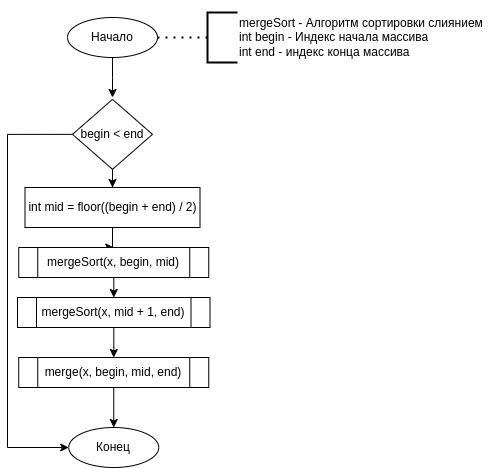

The diagram above was exported from draw.io. Its source (the exported page's mxGraphModel, read from the mxfile embedded in the PNG):
<mxGraphModel dx="1434" dy="786" grid="1" gridSize="10" guides="1" tooltips="1" connect="1" arrows="1" fold="1" page="1" pageScale="1" pageWidth="1442" pageHeight="2039" math="0" shadow="0">
  <root>
    <mxCell id="0" />
    <mxCell id="1" parent="0" />
    <mxCell id="68R4nLjjVA1h6PnTzwSC-1" value="" style="edgeStyle=orthogonalEdgeStyle;rounded=0;orthogonalLoop=1;jettySize=auto;html=1;" edge="1" parent="1" source="68R4nLjjVA1h6PnTzwSC-2">
      <mxGeometry relative="1" as="geometry">
        <mxPoint x="235" y="210" as="targetPoint" />
      </mxGeometry>
    </mxCell>
    <mxCell id="68R4nLjjVA1h6PnTzwSC-2" value="Начало" style="ellipse;whiteSpace=wrap;html=1;" vertex="1" parent="1">
      <mxGeometry x="190" y="130" width="90" height="40" as="geometry" />
    </mxCell>
    <mxCell id="68R4nLjjVA1h6PnTzwSC-3" value="" style="endArrow=none;dashed=1;html=1;dashPattern=1 3;strokeWidth=2;rounded=0;exitX=1;exitY=0.5;exitDx=0;exitDy=0;" edge="1" parent="1" source="68R4nLjjVA1h6PnTzwSC-2">
      <mxGeometry width="50" height="50" relative="1" as="geometry">
        <mxPoint x="260" y="200" as="sourcePoint" />
        <mxPoint x="330" y="150" as="targetPoint" />
      </mxGeometry>
    </mxCell>
    <mxCell id="68R4nLjjVA1h6PnTzwSC-4" value="" style="strokeWidth=2;html=1;shape=mxgraph.flowchart.annotation_1;align=left;pointerEvents=1;" vertex="1" parent="1">
      <mxGeometry x="330" y="125" width="30" height="50" as="geometry" />
    </mxCell>
    <mxCell id="68R4nLjjVA1h6PnTzwSC-5" value="mergeSort - Алгоритм сортировки слиянием&lt;div&gt;int begin - Индекс начала массива&lt;/div&gt;&lt;div&gt;int end - индекс конца массива&lt;/div&gt;" style="text;html=1;align=left;verticalAlign=middle;whiteSpace=wrap;rounded=0;" vertex="1" parent="1">
      <mxGeometry x="360" y="112.5" width="259" height="75" as="geometry" />
    </mxCell>
    <mxCell id="68R4nLjjVA1h6PnTzwSC-18" style="edgeStyle=orthogonalEdgeStyle;rounded=0;orthogonalLoop=1;jettySize=auto;html=1;entryX=0.5;entryY=0;entryDx=0;entryDy=0;" edge="1" parent="1" source="68R4nLjjVA1h6PnTzwSC-10" target="68R4nLjjVA1h6PnTzwSC-11">
      <mxGeometry relative="1" as="geometry" />
    </mxCell>
    <mxCell id="68R4nLjjVA1h6PnTzwSC-26" style="edgeStyle=orthogonalEdgeStyle;rounded=0;orthogonalLoop=1;jettySize=auto;html=1;exitX=0;exitY=0.5;exitDx=0;exitDy=0;entryX=0;entryY=0.5;entryDx=0;entryDy=0;" edge="1" parent="1" source="68R4nLjjVA1h6PnTzwSC-10" target="68R4nLjjVA1h6PnTzwSC-24">
      <mxGeometry relative="1" as="geometry">
        <Array as="points">
          <mxPoint x="130" y="247" />
          <mxPoint x="130" y="560" />
        </Array>
      </mxGeometry>
    </mxCell>
    <mxCell id="68R4nLjjVA1h6PnTzwSC-10" value="begin &amp;lt; end" style="rhombus;whiteSpace=wrap;html=1;" vertex="1" parent="1">
      <mxGeometry x="195" y="211.85" width="80" height="70" as="geometry" />
    </mxCell>
    <mxCell id="68R4nLjjVA1h6PnTzwSC-19" style="edgeStyle=orthogonalEdgeStyle;rounded=0;orthogonalLoop=1;jettySize=auto;html=1;entryX=0.5;entryY=0;entryDx=0;entryDy=0;" edge="1" parent="1" source="68R4nLjjVA1h6PnTzwSC-11" target="68R4nLjjVA1h6PnTzwSC-13">
      <mxGeometry relative="1" as="geometry" />
    </mxCell>
    <mxCell id="68R4nLjjVA1h6PnTzwSC-11" value="int mid = floor((begin + end) / 2)" style="rounded=0;whiteSpace=wrap;html=1;" vertex="1" parent="1">
      <mxGeometry x="147.5" y="300" width="175" height="40" as="geometry" />
    </mxCell>
    <mxCell id="68R4nLjjVA1h6PnTzwSC-22" style="edgeStyle=orthogonalEdgeStyle;rounded=0;orthogonalLoop=1;jettySize=auto;html=1;" edge="1" parent="1" source="68R4nLjjVA1h6PnTzwSC-13" target="68R4nLjjVA1h6PnTzwSC-14">
      <mxGeometry relative="1" as="geometry" />
    </mxCell>
    <mxCell id="68R4nLjjVA1h6PnTzwSC-13" value="mergeSort(x, begin, mid)" style="shape=process;whiteSpace=wrap;html=1;backgroundOutline=1;" vertex="1" parent="1">
      <mxGeometry x="141.25" y="360" width="190" height="30" as="geometry" />
    </mxCell>
    <mxCell id="68R4nLjjVA1h6PnTzwSC-23" style="edgeStyle=orthogonalEdgeStyle;rounded=0;orthogonalLoop=1;jettySize=auto;html=1;entryX=0.5;entryY=0;entryDx=0;entryDy=0;" edge="1" parent="1" source="68R4nLjjVA1h6PnTzwSC-14" target="68R4nLjjVA1h6PnTzwSC-16">
      <mxGeometry relative="1" as="geometry" />
    </mxCell>
    <mxCell id="68R4nLjjVA1h6PnTzwSC-14" value="mergeSort(x, mid + 1, end)" style="shape=process;whiteSpace=wrap;html=1;backgroundOutline=1;" vertex="1" parent="1">
      <mxGeometry x="140" y="410" width="192.5" height="30" as="geometry" />
    </mxCell>
    <mxCell id="68R4nLjjVA1h6PnTzwSC-25" style="edgeStyle=orthogonalEdgeStyle;rounded=0;orthogonalLoop=1;jettySize=auto;html=1;entryX=0.5;entryY=0;entryDx=0;entryDy=0;" edge="1" parent="1" source="68R4nLjjVA1h6PnTzwSC-16" target="68R4nLjjVA1h6PnTzwSC-24">
      <mxGeometry relative="1" as="geometry" />
    </mxCell>
    <mxCell id="68R4nLjjVA1h6PnTzwSC-16" value="merge(x, begin, mid, end)" style="shape=process;whiteSpace=wrap;html=1;backgroundOutline=1;" vertex="1" parent="1">
      <mxGeometry x="141.25" y="470" width="190" height="30" as="geometry" />
    </mxCell>
    <mxCell id="68R4nLjjVA1h6PnTzwSC-24" value="Конец" style="ellipse;whiteSpace=wrap;html=1;" vertex="1" parent="1">
      <mxGeometry x="191.25" y="540" width="90" height="40" as="geometry" />
    </mxCell>
  </root>
</mxGraphModel>